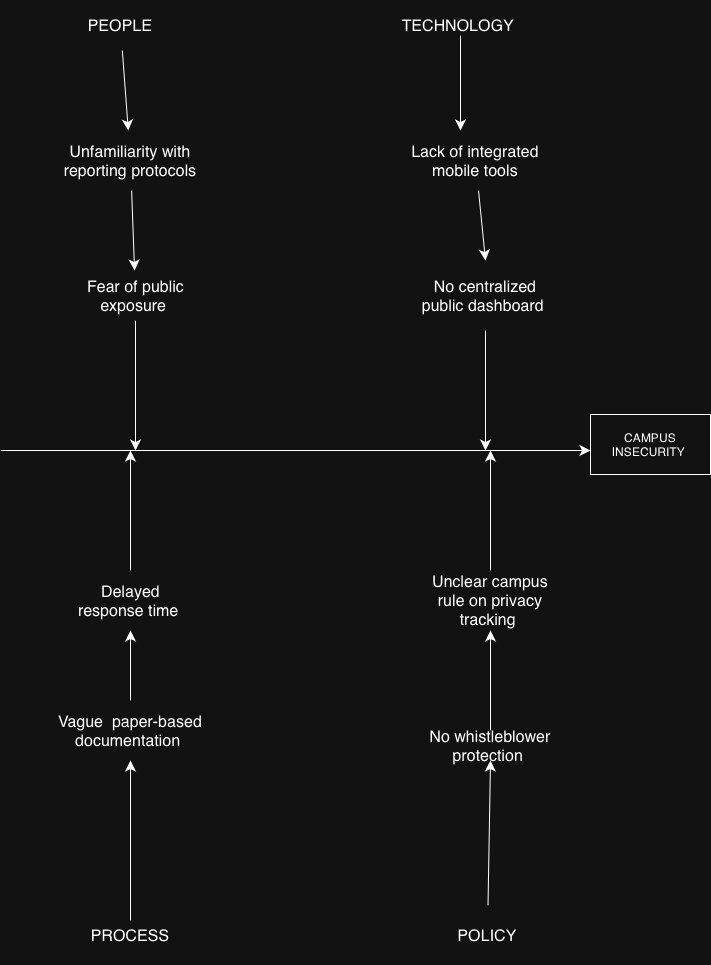

The diagram above was exported from draw.io. Its source (the exported page's mxGraphModel, read from the mxfile embedded in the PNG):
<mxGraphModel dx="756" dy="1208" grid="1" gridSize="10" guides="1" tooltips="1" connect="1" arrows="1" fold="1" page="1" pageScale="1" pageWidth="827" pageHeight="1169" math="0" shadow="0">
  <root>
    <mxCell id="0" />
    <mxCell id="1" parent="0" />
    <mxCell id="V4Udle0e2vEzrPO6Ei0z-22" edge="1" parent="1" source="V4Udle0e2vEzrPO6Ei0z-7" style="edgeStyle=none;curved=1;rounded=0;orthogonalLoop=1;jettySize=auto;html=1;fontSize=12;startSize=8;endSize=8;">
      <mxGeometry relative="1" as="geometry">
        <mxPoint x="165" y="560" as="targetPoint" />
      </mxGeometry>
    </mxCell>
    <mxCell id="V4Udle0e2vEzrPO6Ei0z-7" parent="1" style="text;html=1;whiteSpace=wrap;strokeColor=none;fillColor=none;align=center;verticalAlign=middle;rounded=0;fontSize=16;" value="Fear of public exposure&amp;nbsp;" vertex="1">
      <mxGeometry height="50" width="115" x="107.5" y="380" as="geometry" />
    </mxCell>
    <mxCell id="V4Udle0e2vEzrPO6Ei0z-1" edge="1" parent="1" style="edgeStyle=none;orthogonalLoop=1;jettySize=auto;html=1;rounded=0;fontSize=12;startSize=8;endSize=8;curved=1;" value="">
      <mxGeometry relative="1" width="140" as="geometry">
        <Array as="points" />
        <mxPoint x="30" y="560" as="sourcePoint" />
        <mxPoint x="620" y="560" as="targetPoint" />
      </mxGeometry>
    </mxCell>
    <mxCell id="V4Udle0e2vEzrPO6Ei0z-2" parent="1" style="whiteSpace=wrap;html=1;" value="CAMPUS INSECURITY&amp;nbsp;" vertex="1">
      <mxGeometry height="60" width="120" x="620" y="524" as="geometry" />
    </mxCell>
    <mxCell id="V4Udle0e2vEzrPO6Ei0z-17" edge="1" parent="1" source="V4Udle0e2vEzrPO6Ei0z-3" style="edgeStyle=none;curved=1;rounded=0;orthogonalLoop=1;jettySize=auto;html=1;fontSize=12;startSize=8;endSize=8;" target="V4Udle0e2vEzrPO6Ei0z-5" value="">
      <mxGeometry relative="1" as="geometry" />
    </mxCell>
    <mxCell id="V4Udle0e2vEzrPO6Ei0z-3" parent="1" style="text;html=1;whiteSpace=wrap;strokeColor=none;fillColor=none;align=center;verticalAlign=middle;rounded=0;fontSize=16;" value="PEOPLE" vertex="1">
      <mxGeometry height="50" width="60" x="120" y="110" as="geometry" />
    </mxCell>
    <mxCell id="V4Udle0e2vEzrPO6Ei0z-4" parent="1" style="text;html=1;whiteSpace=wrap;strokeColor=none;fillColor=none;align=center;verticalAlign=middle;rounded=0;fontSize=16;" value="TECHNOLOGY&amp;nbsp;" vertex="1">
      <mxGeometry height="20" width="120" x="430" y="125" as="geometry" />
    </mxCell>
    <mxCell id="V4Udle0e2vEzrPO6Ei0z-21" edge="1" parent="1" source="V4Udle0e2vEzrPO6Ei0z-5" style="edgeStyle=none;curved=1;rounded=0;orthogonalLoop=1;jettySize=auto;html=1;fontSize=12;startSize=8;endSize=8;" target="V4Udle0e2vEzrPO6Ei0z-7" value="">
      <mxGeometry relative="1" as="geometry" />
    </mxCell>
    <mxCell id="V4Udle0e2vEzrPO6Ei0z-5" parent="1" style="text;html=1;whiteSpace=wrap;strokeColor=none;fillColor=none;align=center;verticalAlign=middle;rounded=0;fontSize=16;" value="Unfamiliarity with reporting protocols" vertex="1">
      <mxGeometry height="60" width="180" x="70" y="240" as="geometry" />
    </mxCell>
    <mxCell id="V4Udle0e2vEzrPO6Ei0z-18" edge="1" parent="1" source="V4Udle0e2vEzrPO6Ei0z-6" style="edgeStyle=none;curved=1;rounded=0;orthogonalLoop=1;jettySize=auto;html=1;fontSize=12;startSize=8;endSize=8;entryX=0.5;entryY=0;entryDx=0;entryDy=0;" target="V4Udle0e2vEzrPO6Ei0z-8">
      <mxGeometry relative="1" as="geometry" />
    </mxCell>
    <mxCell id="V4Udle0e2vEzrPO6Ei0z-6" parent="1" style="text;html=1;whiteSpace=wrap;strokeColor=none;fillColor=none;align=center;verticalAlign=middle;rounded=0;fontSize=16;" value="Lack of integrated mobile tools" vertex="1">
      <mxGeometry height="60" width="150" x="430" y="240" as="geometry" />
    </mxCell>
    <mxCell id="V4Udle0e2vEzrPO6Ei0z-20" edge="1" parent="1" source="V4Udle0e2vEzrPO6Ei0z-8" style="edgeStyle=none;curved=1;rounded=0;orthogonalLoop=1;jettySize=auto;html=1;fontSize=12;startSize=8;endSize=8;">
      <mxGeometry relative="1" as="geometry">
        <mxPoint x="515" y="560" as="targetPoint" />
      </mxGeometry>
    </mxCell>
    <mxCell id="V4Udle0e2vEzrPO6Ei0z-8" parent="1" style="text;html=1;whiteSpace=wrap;strokeColor=none;fillColor=none;align=center;verticalAlign=middle;rounded=0;fontSize=16;" value="No centralized public dashboard&amp;nbsp;" vertex="1">
      <mxGeometry height="70" width="130" x="450" y="370" as="geometry" />
    </mxCell>
    <mxCell id="V4Udle0e2vEzrPO6Ei0z-30" edge="1" parent="1" source="V4Udle0e2vEzrPO6Ei0z-10" style="edgeStyle=none;curved=1;rounded=0;orthogonalLoop=1;jettySize=auto;html=1;fontSize=12;startSize=8;endSize=8;" value="">
      <mxGeometry relative="1" as="geometry">
        <mxPoint x="520" y="560" as="targetPoint" />
      </mxGeometry>
    </mxCell>
    <mxCell id="V4Udle0e2vEzrPO6Ei0z-10" parent="1" style="text;html=1;whiteSpace=wrap;strokeColor=none;fillColor=none;align=center;verticalAlign=middle;rounded=0;fontSize=16;" value="Unclear campus rule on privacy tracking&amp;nbsp;" vertex="1">
      <mxGeometry height="60" width="120" x="460" y="680" as="geometry" />
    </mxCell>
    <mxCell id="V4Udle0e2vEzrPO6Ei0z-28" edge="1" parent="1" source="V4Udle0e2vEzrPO6Ei0z-9" style="edgeStyle=none;curved=1;rounded=0;orthogonalLoop=1;jettySize=auto;html=1;fontSize=12;startSize=8;endSize=8;" value="">
      <mxGeometry relative="1" as="geometry">
        <mxPoint x="160" y="560" as="targetPoint" />
      </mxGeometry>
    </mxCell>
    <mxCell id="V4Udle0e2vEzrPO6Ei0z-9" parent="1" style="text;html=1;whiteSpace=wrap;strokeColor=none;fillColor=none;align=center;verticalAlign=middle;rounded=0;fontSize=16;" value="Delayed response time&amp;nbsp;" vertex="1">
      <mxGeometry height="60" width="125" x="97.5" y="680" as="geometry" />
    </mxCell>
    <mxCell id="V4Udle0e2vEzrPO6Ei0z-26" edge="1" parent="1" source="V4Udle0e2vEzrPO6Ei0z-11" style="edgeStyle=none;curved=1;rounded=0;orthogonalLoop=1;jettySize=auto;html=1;fontSize=12;startSize=8;endSize=8;" target="V4Udle0e2vEzrPO6Ei0z-9" value="">
      <mxGeometry relative="1" as="geometry" />
    </mxCell>
    <mxCell id="V4Udle0e2vEzrPO6Ei0z-11" parent="1" style="text;html=1;whiteSpace=wrap;strokeColor=none;fillColor=none;align=center;verticalAlign=middle;rounded=0;fontSize=16;" value="Vague &amp;nbsp;paper-based documentation&amp;nbsp;" vertex="1">
      <mxGeometry height="60" width="147.5" x="86.25" y="810" as="geometry" />
    </mxCell>
    <mxCell id="V4Udle0e2vEzrPO6Ei0z-25" edge="1" parent="1" source="V4Udle0e2vEzrPO6Ei0z-12" style="edgeStyle=none;curved=1;rounded=0;orthogonalLoop=1;jettySize=auto;html=1;fontSize=12;startSize=8;endSize=8;" target="V4Udle0e2vEzrPO6Ei0z-10" value="">
      <mxGeometry relative="1" as="geometry" />
    </mxCell>
    <mxCell id="V4Udle0e2vEzrPO6Ei0z-12" parent="1" style="text;html=1;whiteSpace=wrap;strokeColor=none;fillColor=none;align=center;verticalAlign=middle;rounded=0;fontSize=16;" value="No whistleblower protection&amp;nbsp;" vertex="1">
      <mxGeometry height="30" width="140" x="450" y="840" as="geometry" />
    </mxCell>
    <mxCell id="V4Udle0e2vEzrPO6Ei0z-24" edge="1" parent="1" source="V4Udle0e2vEzrPO6Ei0z-13" style="edgeStyle=none;curved=1;rounded=0;orthogonalLoop=1;jettySize=auto;html=1;fontSize=12;startSize=8;endSize=8;" target="V4Udle0e2vEzrPO6Ei0z-11" value="">
      <mxGeometry relative="1" as="geometry" />
    </mxCell>
    <mxCell id="V4Udle0e2vEzrPO6Ei0z-13" parent="1" style="text;html=1;whiteSpace=wrap;strokeColor=none;fillColor=none;align=center;verticalAlign=middle;rounded=0;fontSize=16;" value="PROCESS" vertex="1">
      <mxGeometry height="30" width="80" x="120" y="1030" as="geometry" />
    </mxCell>
    <mxCell id="V4Udle0e2vEzrPO6Ei0z-23" edge="1" parent="1" source="V4Udle0e2vEzrPO6Ei0z-14" style="edgeStyle=none;curved=1;rounded=0;orthogonalLoop=1;jettySize=auto;html=1;entryX=0.5;entryY=1;entryDx=0;entryDy=0;fontSize=12;startSize=8;endSize=8;" target="V4Udle0e2vEzrPO6Ei0z-12">
      <mxGeometry relative="1" as="geometry" />
    </mxCell>
    <mxCell id="V4Udle0e2vEzrPO6Ei0z-14" parent="1" style="text;html=1;whiteSpace=wrap;strokeColor=none;fillColor=none;align=center;verticalAlign=middle;rounded=0;fontSize=16;" value="POLICY" vertex="1">
      <mxGeometry height="60" width="86" x="474" y="1015" as="geometry" />
    </mxCell>
    <mxCell id="V4Udle0e2vEzrPO6Ei0z-16" edge="1" parent="1" source="V4Udle0e2vEzrPO6Ei0z-4" style="edgeStyle=none;curved=1;rounded=0;orthogonalLoop=1;jettySize=auto;html=1;fontSize=12;startSize=8;endSize=8;">
      <mxGeometry relative="1" as="geometry">
        <mxPoint x="490" y="240" as="targetPoint" />
      </mxGeometry>
    </mxCell>
  </root>
</mxGraphModel>